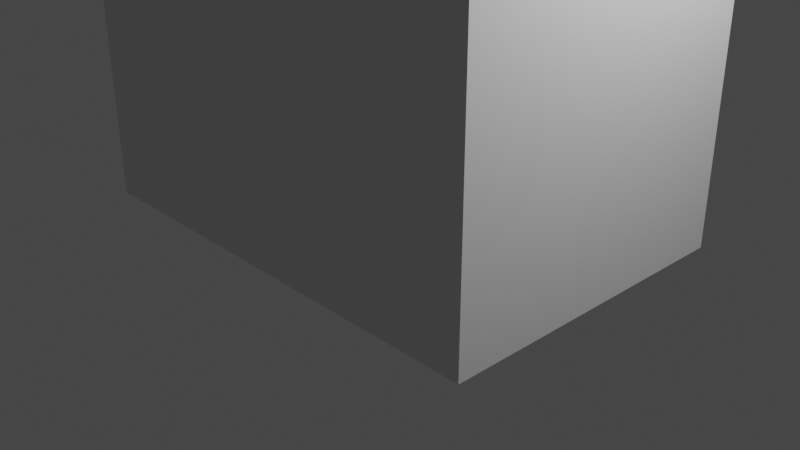 # Source: recycle_1.blend  (saved by Blender 3.3.6; exported with 4.5.12 LTS)
import bpy
from mathutils import Matrix  # noqa: F401  (used for matrix-valued properties, if any)

bpy.ops.wm.read_factory_settings(use_empty=True)
scene = bpy.context.scene
scene.name = 'Scene'

# ---- collections
col_collection = bpy.data.collections.new('Collection'); scene.collection.children.link(col_collection)

# ---- materials (node trees are filled in below, after node groups)
mat_material = bpy.data.materials.new('Material')
mat_material.alpha_threshold = 0.0
mat_material.use_transparent_shadow = False
mat_material.roughness = 0.5
mat_material.line_color = (0.0, 0.0, 0.0, 1.0)

# ---- material node trees
mat_material.use_nodes = True; mat_material.node_tree.nodes.clear()
_N = mat_material.node_tree.nodes; _L = mat_material.node_tree.links
n0 = _N.new('ShaderNodeOutputMaterial'); n0.name = 'Material Output'; n0.location = (300, 300)
n1 = _N.new('ShaderNodeBsdfPrincipled'); n1.name = 'Principled BSDF'; n1.location = (10, 300)
n1.distribution = 'GGX'
n1.subsurface_method = 'RANDOM_WALK_SKIN'
n1.inputs[3].default_value = 1.45
n1.inputs[27].default_value = (0.0, 0.0, 0.0, 1.0)
n1.inputs[28].default_value = 1.0
_L.new(n1.outputs[0], n0.inputs[0])
n0.is_active_output = True

# ---- world
world_world = bpy.data.worlds.new('World'); scene.world = world_world
world_world.use_nodes = True; world_world.node_tree.nodes.clear()
_N = world_world.node_tree.nodes; _L = world_world.node_tree.links
n0 = _N.new('ShaderNodeOutputWorld'); n0.name = 'World Output'; n0.location = (300, 300)
n1 = _N.new('ShaderNodeBackground'); n1.name = 'Background'; n1.location = (10, 300)
n1.inputs[0].default_value = (0.05088, 0.05088, 0.05088, 1.0)
_L.new(n1.outputs[0], n0.inputs[0])
n0.is_active_output = True
world_world.color = (0.05088, 0.05088, 0.05088)
world_world.use_sun_shadow = False
world_world.sun_shadow_jitter_overblur = 0.0

# ---- cameras
cam_camera = bpy.data.cameras.new('Camera')
cam_camera.clip_end = 100.0
cam_camera.ortho_scale = 7.314

# ---- lights
light_light = bpy.data.lights.new('Light', 'POINT')
light_light.transmission_factor = 0.0
light_light.energy = 1000.0
light_light.shadow_soft_size = 0.1
light_light.shadow_maximum_resolution = 0.006
light_light.use_absolute_resolution = True

# ---- meshes
me_cube = bpy.data.meshes.new('Cube')
me_cube.from_pydata([(1.0, 1.0, 1.0), (1.0, 1.0, -1.0), (1.0, -1.0, 1.0), (1.0, -1.0, -1.0), (-1.0, 1.0, 0.8523), (-1.0, 1.0, -1.0), (-1.0, -1.0, 0.8523), (-1.0, -1.0, -1.0), (-0.5504, 1.0, 1.0), (-0.8004, -1.0, 0.8523), (-0.8004, 1.0, 0.8523), (-0.8004, 0.75, 0.8523), (0.75, -0.75, -0.5067), (-0.75, -0.75, -0.5067), (-0.75, 0.75, -0.5067), (0.75, 0.75, 1.0), (-0.5504, 0.75, 1.0), (-0.5504, -0.75, 1.0), (-0.8004, -0.75, 0.8523), (-0.5515, -1.0, 0.9989), (0.75, -0.75, 1.0), (0.75, 0.75, -0.5067)], [], [(5, 1, 3, 7), (15, 16, 11, 14, 21), (14, 13, 12, 21), (18, 17, 20, 12, 13), (18, 9, 19, 17), (8, 10, 11, 16), (6, 7, 3, 2, 19, 9), (7, 6, 4, 5), (0, 8, 16, 15, 20, 17, 19, 2), (9, 18, 11, 10, 4, 6), (1, 0, 2, 3), (11, 18, 13, 14), (12, 20, 15, 21), (5, 4, 10, 8, 0, 1)])
_uv = me_cube.uv_layers.new(name='UVMap')
_uv.uv.foreach_set('vector', [0.125, 0.5, 0.375, 0.5, 0.375, 0.75, 0.125, 0.75, 0.75, 0.5312, 0.8125, 0.5312, 0.8438, 0.5312, 0.6875, 0.5312, 0.6562, 0.5312, 0.8438, 0.6875, 0.8438, 0.7188, 0.6562, 0.5625, 0.6562, 0.5312, 0.8438, 0.7188, 0.6875, 0.7188, 0.6562, 0.7188, 0.8125, 0.7188, 0.8438, 0.7188, 0.8438, 0.7188, 0.8438, 0.75, 0.8126, 0.75, 0.8125, 0.7188, 0.625, 0.3125, 0.8438, 0.5, 0.8438, 0.5312, 0.8125, 0.5312, 0.875, 0.75, 0.1874, 0.75, 0.375, 0.75, 0.625, 0.75, 0.8126, 0.75, 0.8438, 0.75, 0.375, 0.0, 0.625, 0.0, 0.625, 0.25, 0.375, 0.25, 0.625, 0.375, 0.625, 0.3125, 0.8125, 0.5312, 0.6562, 0.5312, 0.6562, 0.7188, 0.8125, 0.7188, 0.8126, 0.75, 0.625, 0.5312, 0.8438, 0.75, 0.8438, 0.7188, 0.8438, 0.5312, 0.8438, 0.5, 0.875, 0.7188, 0.875, 0.75, 0.375, 0.5, 0.625, 0.5, 0.625, 0.75, 0.375, 0.75, 0.8438, 0.6875, 0.8438, 0.7188, 0.8438, 0.7188, 0.8438, 0.5312, 0.6562, 0.7188, 0.6562, 0.5625, 0.6562, 0.5312, 0.6562, 0.5312, 0.375, 0.25, 0.625, 0.25, 0.625, 0.2812, 0.625, 0.3125, 0.625, 0.5, 0.375, 0.5])
me_cube.materials.append(mat_material)
me_cube.use_mirror_vertex_groups = False
me_cube.update()

# ---- objects
ob_cube = bpy.data.objects.new('Cube', me_cube)
ob_light = bpy.data.objects.new('Light', light_light)
ob_camera = bpy.data.objects.new('Camera', cam_camera)

# ---- transforms, parenting, visibility, modifiers, constraints
ob_cube.location = (0.0, 0.0, 3.633)
ob_cube.scale = (2.451, -1.676, 3.629)
ob_cube.lock_rotations_4d = False
ob_cube.empty_display_type = 'ARROWS'
ob_cube.lineart.crease_threshold = 0.0
ob_light.location = (4.076, 1.005, 5.904)
ob_light.rotation_euler = (0.6503, 0.05522, 1.866)
ob_light.lock_rotations_4d = False
ob_light.empty_display_type = 'ARROWS'
ob_light.color = (0.0, 0.0, 0.0, 0.0)
ob_light.lineart.crease_threshold = 0.0
ob_camera.location = (7.359, -6.926, 4.958)
ob_camera.rotation_euler = (1.109, 0.0, 0.8149)
ob_camera.lock_rotations_4d = False
ob_camera.empty_display_type = 'ARROWS'
ob_camera.color = (0.0, 0.0, 0.0, 0.0)
ob_camera.display_type = 'WIRE'
ob_camera.lineart.crease_threshold = 0.0

# ---- collection membership
col_collection.objects.link(ob_cube)
col_collection.objects.link(ob_light)
col_collection.objects.link(ob_camera)

# ---- scene / render settings (as saved in the file)
scene.camera = ob_camera
scene.frame_start = 1; scene.frame_end = 250; scene.frame_set(1)
scene.render.engine = 'BLENDER_EEVEE_NEXT'
scene.cycles.sampling_pattern = 'TABULATED_SOBOL'
scene.cycles.use_light_tree = False
scene.view_settings.view_transform = 'Filmic'
bpy.context.view_layer.update()
